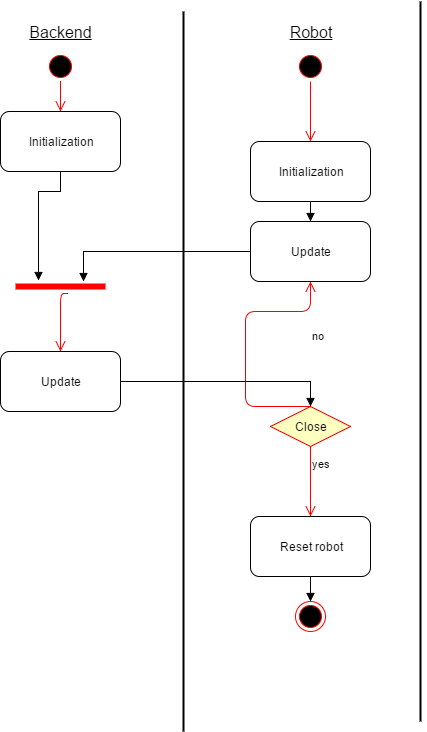

The diagram above was exported from draw.io. Its source (the exported page's mxGraphModel, read from the mxfile embedded in the PNG):
<mxGraphModel dx="1426" dy="720" grid="1" gridSize="10" guides="1" tooltips="1" connect="1" arrows="1" fold="1" page="1" pageScale="1" pageWidth="826" pageHeight="1169" math="0" shadow="0">
  <root>
    <mxCell id="0" />
    <mxCell id="1" parent="0" />
    <mxCell id="42adb49011ef62b1-4" value="" style="line;strokeWidth=2;direction=south;html=1;" vertex="1" parent="1">
      <mxGeometry x="413" y="50" width="10" height="720" as="geometry" />
    </mxCell>
    <mxCell id="42adb49011ef62b1-5" value="" style="line;strokeWidth=2;direction=south;html=1;" vertex="1" parent="1">
      <mxGeometry x="650" y="40" width="10" height="720" as="geometry" />
    </mxCell>
    <mxCell id="42adb49011ef62b1-6" value="Backend" style="text;html=1;strokeColor=none;fillColor=none;align=center;verticalAlign=middle;whiteSpace=wrap;fontSize=16;fontStyle=4" vertex="1" parent="1">
      <mxGeometry x="275" y="60" width="40" height="20" as="geometry" />
    </mxCell>
    <mxCell id="42adb49011ef62b1-7" value="Robot" style="text;html=1;strokeColor=none;fillColor=none;align=center;verticalAlign=middle;whiteSpace=wrap;fontSize=16;fontStyle=4" vertex="1" parent="1">
      <mxGeometry x="525" y="60" width="40" height="20" as="geometry" />
    </mxCell>
    <mxCell id="42adb49011ef62b1-13" value="Initialization" style="rounded=1;whiteSpace=wrap;html=1;" vertex="1" parent="1">
      <mxGeometry x="235" y="150" width="120" height="60" as="geometry" />
    </mxCell>
    <mxCell id="42adb49011ef62b1-14" value="Initialization" style="rounded=1;whiteSpace=wrap;html=1;" vertex="1" parent="1">
      <mxGeometry x="485" y="180" width="120" height="60" as="geometry" />
    </mxCell>
    <mxCell id="42adb49011ef62b1-17" value="" style="ellipse;html=1;shape=startState;fillColor=#000000;strokeColor=#ff0000;" vertex="1" parent="1">
      <mxGeometry x="280" y="90" width="30" height="30" as="geometry" />
    </mxCell>
    <mxCell id="42adb49011ef62b1-19" value="" style="ellipse;html=1;shape=startState;fillColor=#000000;strokeColor=#ff0000;" vertex="1" parent="1">
      <mxGeometry x="530" y="90" width="30" height="30" as="geometry" />
    </mxCell>
    <mxCell id="42adb49011ef62b1-20" value="" style="edgeStyle=orthogonalEdgeStyle;html=1;verticalAlign=bottom;endArrow=open;endSize=8;strokeColor=#ff0000;entryX=0.5;entryY=0;" edge="1" parent="1" source="42adb49011ef62b1-19" target="42adb49011ef62b1-14">
      <mxGeometry x="545" y="130" as="geometry">
        <mxPoint x="545" y="190" as="targetPoint" />
        <Array as="points" />
      </mxGeometry>
    </mxCell>
    <mxCell id="42adb49011ef62b1-23" value="" style="edgeStyle=orthogonalEdgeStyle;html=1;verticalAlign=bottom;endArrow=open;endSize=8;strokeColor=#ff0000;exitX=0.58;exitY=1.2;exitPerimeter=0;entryX=0.5;entryY=0;" edge="1" parent="1" source="42adb49011ef62b1-22" target="628d067b25f41508-22">
      <mxGeometry x="225" y="412" as="geometry">
        <mxPoint x="278" y="370" as="targetPoint" />
        <mxPoint x="275" y="430" as="sourcePoint" />
        <Array as="points">
          <mxPoint x="295" y="332" />
        </Array>
      </mxGeometry>
    </mxCell>
    <mxCell id="42adb49011ef62b1-58" value="Reset robot" style="rounded=1;whiteSpace=wrap;html=1;" vertex="1" parent="1">
      <mxGeometry x="485" y="555" width="120" height="60" as="geometry" />
    </mxCell>
    <mxCell id="77c53785409eda4b-9" value="" style="ellipse;html=1;shape=endState;fillColor=#000000;strokeColor=#ff0000;" vertex="1" parent="1">
      <mxGeometry x="530" y="640" width="30" height="30" as="geometry" />
    </mxCell>
    <mxCell id="77c53785409eda4b-11" style="edgeStyle=orthogonalEdgeStyle;rounded=0;html=1;exitX=0.5;exitY=1;entryX=0.5;entryY=0;endArrow=block;endFill=1;jettySize=auto;orthogonalLoop=1;" edge="1" parent="1" source="42adb49011ef62b1-58" target="77c53785409eda4b-9">
      <mxGeometry relative="1" as="geometry" />
    </mxCell>
    <mxCell id="628d067b25f41508-1" value="Update" style="rounded=1;whiteSpace=wrap;html=1;" vertex="1" parent="1">
      <mxGeometry x="485" y="260" width="120" height="60" as="geometry" />
    </mxCell>
    <mxCell id="628d067b25f41508-2" style="edgeStyle=orthogonalEdgeStyle;rounded=0;html=1;exitX=0.5;exitY=1;entryX=0.5;entryY=0;endArrow=block;endFill=1;jettySize=auto;orthogonalLoop=1;" edge="1" parent="1" source="42adb49011ef62b1-14" target="628d067b25f41508-1">
      <mxGeometry relative="1" as="geometry" />
    </mxCell>
    <mxCell id="42adb49011ef62b1-22" value="" style="shape=line;html=1;strokeWidth=6;strokeColor=#ff0000;" vertex="1" parent="1">
      <mxGeometry x="250" y="320" width="90" height="10" as="geometry" />
    </mxCell>
    <mxCell id="628d067b25f41508-20" value="" style="edgeStyle=orthogonalEdgeStyle;html=1;verticalAlign=bottom;endArrow=open;endSize=8;strokeColor=#ff0000;entryX=0.5;entryY=0;exitX=0.5;exitY=1;" edge="1" parent="1" source="42adb49011ef62b1-17" target="42adb49011ef62b1-13">
      <mxGeometry x="555" y="140" as="geometry">
        <mxPoint x="555" y="190" as="targetPoint" />
        <Array as="points">
          <mxPoint x="295" y="140" />
          <mxPoint x="295" y="140" />
        </Array>
        <mxPoint x="555" y="130" as="sourcePoint" />
      </mxGeometry>
    </mxCell>
    <mxCell id="628d067b25f41508-22" value="Update" style="rounded=1;whiteSpace=wrap;html=1;" vertex="1" parent="1">
      <mxGeometry x="235" y="390" width="120" height="60" as="geometry" />
    </mxCell>
    <mxCell id="628d067b25f41508-25" style="edgeStyle=orthogonalEdgeStyle;rounded=0;html=1;exitX=0;exitY=0.5;endArrow=block;endFill=1;jettySize=auto;orthogonalLoop=1;" edge="1" parent="1" source="628d067b25f41508-1">
      <mxGeometry relative="1" as="geometry">
        <mxPoint x="318" y="320" as="targetPoint" />
        <Array as="points">
          <mxPoint x="318" y="290" />
        </Array>
      </mxGeometry>
    </mxCell>
    <mxCell id="628d067b25f41508-45" value="Close" style="rhombus;whiteSpace=wrap;html=1;fillColor=#ffffc0;strokeColor=#ff0000;" vertex="1" parent="1">
      <mxGeometry x="505" y="445" width="80" height="40" as="geometry" />
    </mxCell>
    <mxCell id="628d067b25f41508-46" value="no" style="edgeStyle=orthogonalEdgeStyle;html=1;align=left;verticalAlign=bottom;endArrow=open;endSize=8;strokeColor=#ff0000;entryX=0.5;entryY=1;" edge="1" parent="1" source="628d067b25f41508-45" target="628d067b25f41508-1">
      <mxGeometry x="470" y="275" as="geometry">
        <mxPoint x="530" y="245" as="targetPoint" />
        <Array as="points">
          <mxPoint x="480" y="445" />
          <mxPoint x="480" y="350" />
          <mxPoint x="545" y="350" />
        </Array>
      </mxGeometry>
    </mxCell>
    <mxCell id="628d067b25f41508-47" value="yes" style="edgeStyle=orthogonalEdgeStyle;html=1;align=left;verticalAlign=top;endArrow=open;endSize=8;strokeColor=#ff0000;entryX=0.5;entryY=0;" edge="1" parent="1" source="628d067b25f41508-45" target="42adb49011ef62b1-58">
      <mxGeometry as="geometry">
        <mxPoint x="550" y="500" as="targetPoint" />
        <Array as="points">
          <mxPoint x="545" y="555" />
          <mxPoint x="545" y="555" />
        </Array>
        <mxPoint y="-30" as="offset" />
      </mxGeometry>
    </mxCell>
    <mxCell id="628d067b25f41508-48" style="edgeStyle=orthogonalEdgeStyle;rounded=0;html=1;exitX=1;exitY=0.5;entryX=0.5;entryY=0;endArrow=block;endFill=1;jettySize=auto;orthogonalLoop=1;" edge="1" parent="1" source="628d067b25f41508-22" target="628d067b25f41508-45">
      <mxGeometry relative="1" as="geometry" />
    </mxCell>
    <mxCell id="4a6c9279de315d7a-1" style="edgeStyle=orthogonalEdgeStyle;rounded=0;html=1;exitX=0.5;exitY=1;startArrow=none;startFill=0;endArrow=block;endFill=1;jettySize=auto;orthogonalLoop=1;entryX=0.256;entryY=-0.1;entryPerimeter=0;" edge="1" parent="1" source="42adb49011ef62b1-13" target="42adb49011ef62b1-22">
      <mxGeometry relative="1" as="geometry">
        <mxPoint x="353" y="310" as="targetPoint" />
        <Array as="points">
          <mxPoint x="295" y="230" />
          <mxPoint x="273" y="230" />
        </Array>
      </mxGeometry>
    </mxCell>
  </root>
</mxGraphModel>